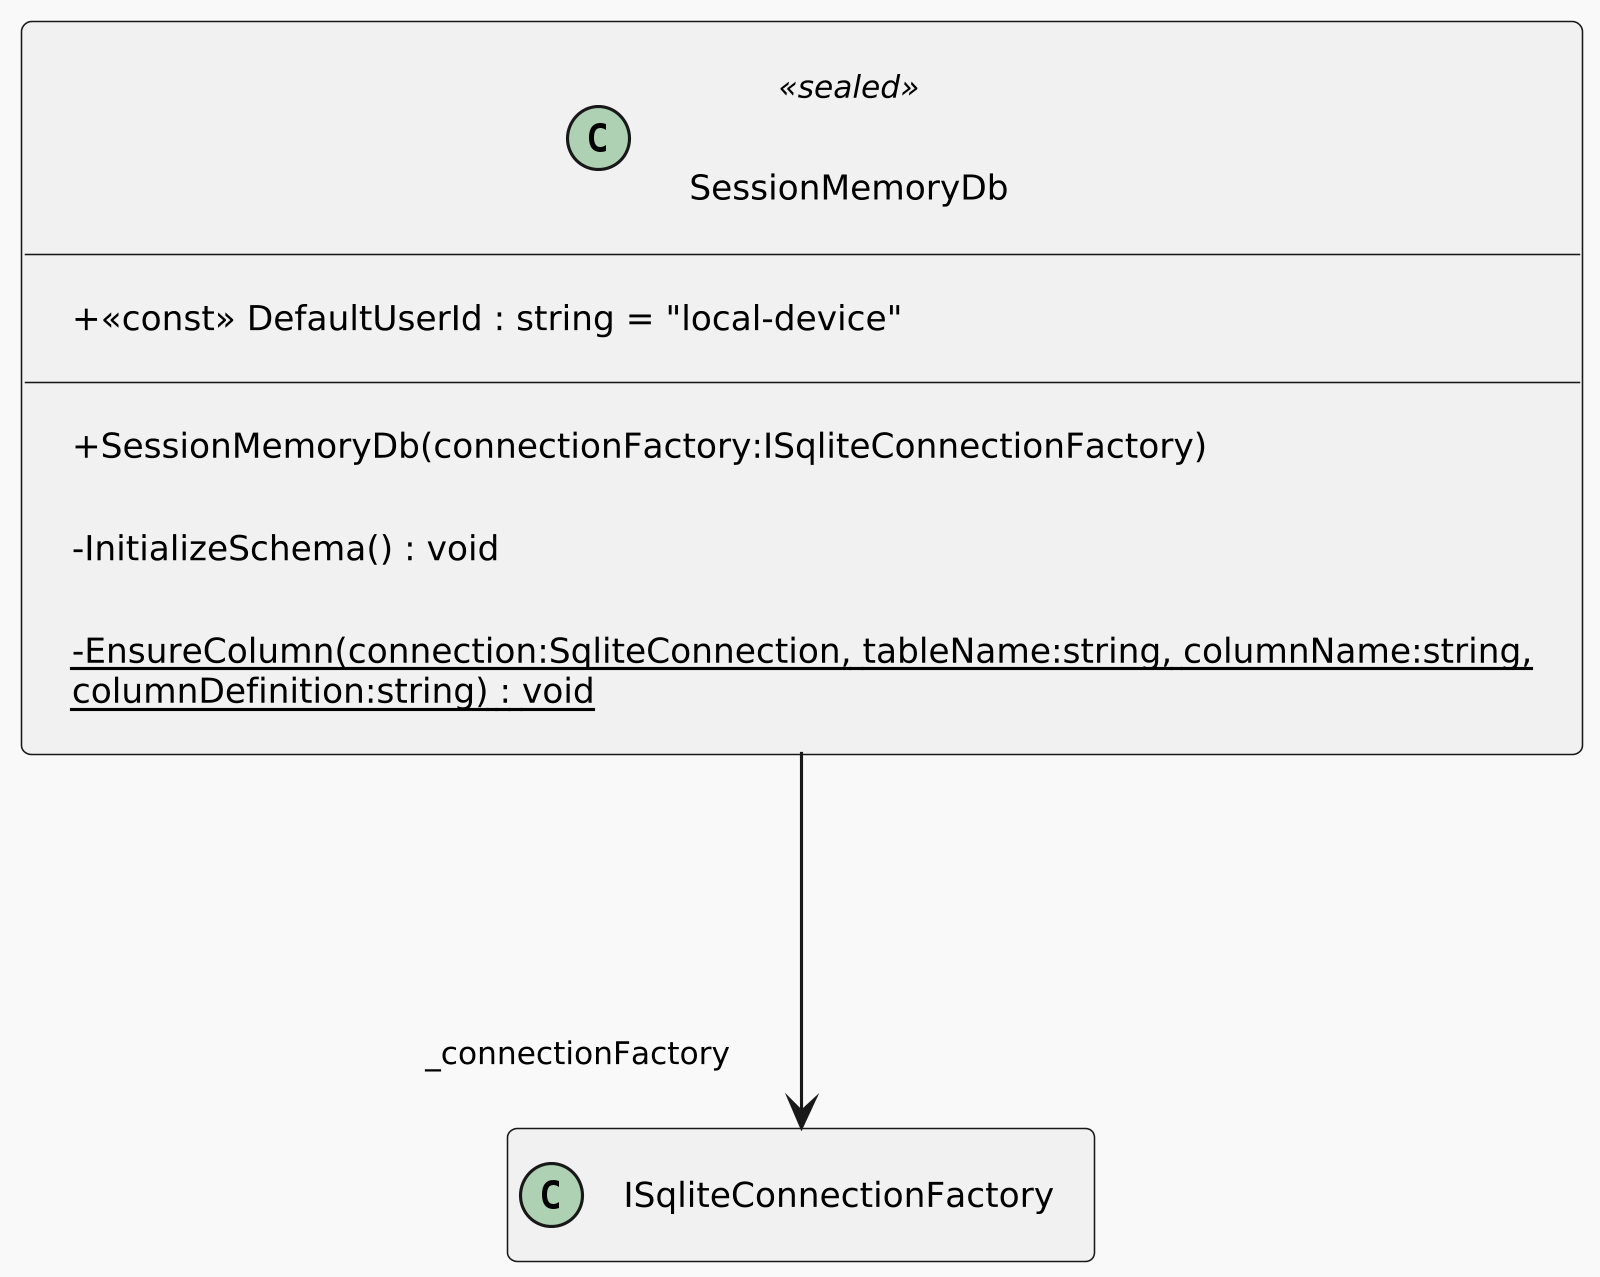

The diagram above was rendered by PlantUML. Its source (embedded in the PNG):
@startuml
skinparamlocked dpi 300
'
' Detailed per-file layout for readable subdiagram renders.
!theme mars
scale max 1024*768
top to bottom direction
skinparam linetype ortho
skinparam shadowing false
skinparam roundCorner 6
skinparam ranksep 120
skinparam nodesep 120
skinparam padding 10
skinparam WrapWidth 520
skinparam DefaultFontSize 12
skinparam ClassFontSize 13
skinparam ClassAttributeFontSize 11
skinparam ClassStereotypeFontSize 10
skinparam ArrowFontSize 10
skinparam classAttributeIconSize 0
hide empty members
class SessionMemoryDb <<sealed>> {
    + <<const>> DefaultUserId : string = "local-device"
    + SessionMemoryDb(connectionFactory:ISqliteConnectionFactory)
    - InitializeSchema() : void
    - {static} EnsureColumn(connection:SqliteConnection, tableName:string, columnName:string, columnDefinition:string) : void
}
SessionMemoryDb --> "_connectionFactory" ISqliteConnectionFactory
@enduml